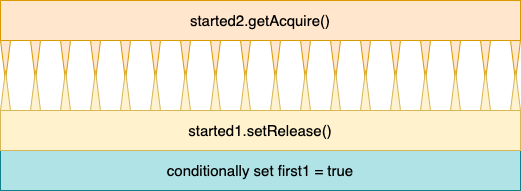

The diagram above was exported from draw.io. Its source (the exported page's mxGraphModel, read from the mxfile embedded in the PNG):
<mxGraphModel dx="946" dy="584" grid="1" gridSize="10" guides="1" tooltips="1" connect="1" arrows="1" fold="1" page="1" pageScale="1" pageWidth="850" pageHeight="1100" math="0" shadow="0">
  <root>
    <mxCell id="0" />
    <mxCell id="1" parent="0" />
    <mxCell id="ugGrOQstR5L4s_zac0gk-53" value="conditionally set first1 = true" style="rounded=0;whiteSpace=wrap;html=1;fillColor=#b0e3e6;strokeColor=#0e8088;fontSize=15;" parent="1" vertex="1">
      <mxGeometry x="180" y="240" width="520" height="40" as="geometry" />
    </mxCell>
    <mxCell id="ugGrOQstR5L4s_zac0gk-1" value="started2.getAcquire()" style="rounded=0;whiteSpace=wrap;html=1;fillColor=#ffe6cc;strokeColor=#d79b00;fontSize=15;" parent="1" vertex="1">
      <mxGeometry x="180" y="90" width="520" height="40" as="geometry" />
    </mxCell>
    <mxCell id="-HgeQT6ilEQTKK5qact2-1" value="" style="group" parent="1" vertex="1" connectable="0">
      <mxGeometry x="180" y="130" width="520" height="40" as="geometry" />
    </mxCell>
    <mxCell id="ugGrOQstR5L4s_zac0gk-2" value="" style="triangle;whiteSpace=wrap;html=1;direction=south;fillColor=#ffe6cc;strokeColor=#d79b00;" parent="-HgeQT6ilEQTKK5qact2-1" vertex="1">
      <mxGeometry width="10" height="40" as="geometry" />
    </mxCell>
    <mxCell id="cBVyUDvvDOi_Fv5vH1XP-8" value="" style="triangle;whiteSpace=wrap;html=1;direction=south;fillColor=#ffe6cc;strokeColor=#d79b00;" parent="-HgeQT6ilEQTKK5qact2-1" vertex="1">
      <mxGeometry x="30" width="10" height="40" as="geometry" />
    </mxCell>
    <mxCell id="cBVyUDvvDOi_Fv5vH1XP-10" value="" style="triangle;whiteSpace=wrap;html=1;direction=south;fillColor=#ffe6cc;strokeColor=#d79b00;" parent="-HgeQT6ilEQTKK5qact2-1" vertex="1">
      <mxGeometry x="60" width="10" height="40" as="geometry" />
    </mxCell>
    <mxCell id="cBVyUDvvDOi_Fv5vH1XP-11" value="" style="triangle;whiteSpace=wrap;html=1;direction=south;fillColor=#ffe6cc;strokeColor=#d79b00;" parent="-HgeQT6ilEQTKK5qact2-1" vertex="1">
      <mxGeometry x="90" width="10" height="40" as="geometry" />
    </mxCell>
    <mxCell id="cBVyUDvvDOi_Fv5vH1XP-12" value="" style="triangle;whiteSpace=wrap;html=1;direction=south;fillColor=#ffe6cc;strokeColor=#d79b00;" parent="-HgeQT6ilEQTKK5qact2-1" vertex="1">
      <mxGeometry x="120" width="10" height="40" as="geometry" />
    </mxCell>
    <mxCell id="cBVyUDvvDOi_Fv5vH1XP-13" value="" style="triangle;whiteSpace=wrap;html=1;direction=south;fillColor=#ffe6cc;strokeColor=#d79b00;" parent="-HgeQT6ilEQTKK5qact2-1" vertex="1">
      <mxGeometry x="150" width="10" height="40" as="geometry" />
    </mxCell>
    <mxCell id="cBVyUDvvDOi_Fv5vH1XP-14" value="" style="triangle;whiteSpace=wrap;html=1;direction=south;fillColor=#ffe6cc;strokeColor=#d79b00;" parent="-HgeQT6ilEQTKK5qact2-1" vertex="1">
      <mxGeometry x="180" width="10" height="40" as="geometry" />
    </mxCell>
    <mxCell id="cBVyUDvvDOi_Fv5vH1XP-15" value="" style="triangle;whiteSpace=wrap;html=1;direction=south;fillColor=#ffe6cc;strokeColor=#d79b00;" parent="-HgeQT6ilEQTKK5qact2-1" vertex="1">
      <mxGeometry x="210" width="10" height="40" as="geometry" />
    </mxCell>
    <mxCell id="cBVyUDvvDOi_Fv5vH1XP-16" value="" style="triangle;whiteSpace=wrap;html=1;direction=south;fillColor=#ffe6cc;strokeColor=#d79b00;" parent="-HgeQT6ilEQTKK5qact2-1" vertex="1">
      <mxGeometry x="240" width="10" height="40" as="geometry" />
    </mxCell>
    <mxCell id="cBVyUDvvDOi_Fv5vH1XP-17" value="" style="triangle;whiteSpace=wrap;html=1;direction=south;fillColor=#ffe6cc;strokeColor=#d79b00;" parent="-HgeQT6ilEQTKK5qact2-1" vertex="1">
      <mxGeometry x="270" width="10" height="40" as="geometry" />
    </mxCell>
    <mxCell id="cBVyUDvvDOi_Fv5vH1XP-18" value="" style="triangle;whiteSpace=wrap;html=1;direction=south;fillColor=#ffe6cc;strokeColor=#d79b00;" parent="-HgeQT6ilEQTKK5qact2-1" vertex="1">
      <mxGeometry x="300" width="10" height="40" as="geometry" />
    </mxCell>
    <mxCell id="cBVyUDvvDOi_Fv5vH1XP-19" value="" style="triangle;whiteSpace=wrap;html=1;direction=south;fillColor=#ffe6cc;strokeColor=#d79b00;" parent="-HgeQT6ilEQTKK5qact2-1" vertex="1">
      <mxGeometry x="330" width="10" height="40" as="geometry" />
    </mxCell>
    <mxCell id="cBVyUDvvDOi_Fv5vH1XP-20" value="" style="triangle;whiteSpace=wrap;html=1;direction=south;fillColor=#ffe6cc;strokeColor=#d79b00;" parent="-HgeQT6ilEQTKK5qact2-1" vertex="1">
      <mxGeometry x="360" width="10" height="40" as="geometry" />
    </mxCell>
    <mxCell id="cBVyUDvvDOi_Fv5vH1XP-21" value="" style="triangle;whiteSpace=wrap;html=1;direction=south;fillColor=#ffe6cc;strokeColor=#d79b00;" parent="-HgeQT6ilEQTKK5qact2-1" vertex="1">
      <mxGeometry x="390" width="10" height="40" as="geometry" />
    </mxCell>
    <mxCell id="cBVyUDvvDOi_Fv5vH1XP-22" value="" style="triangle;whiteSpace=wrap;html=1;direction=south;fillColor=#ffe6cc;strokeColor=#d79b00;" parent="-HgeQT6ilEQTKK5qact2-1" vertex="1">
      <mxGeometry x="420" width="10" height="40" as="geometry" />
    </mxCell>
    <mxCell id="cBVyUDvvDOi_Fv5vH1XP-23" value="" style="triangle;whiteSpace=wrap;html=1;direction=south;fillColor=#ffe6cc;strokeColor=#d79b00;" parent="-HgeQT6ilEQTKK5qact2-1" vertex="1">
      <mxGeometry x="450" width="10" height="40" as="geometry" />
    </mxCell>
    <mxCell id="cBVyUDvvDOi_Fv5vH1XP-24" value="" style="triangle;whiteSpace=wrap;html=1;direction=south;fillColor=#ffe6cc;strokeColor=#d79b00;" parent="-HgeQT6ilEQTKK5qact2-1" vertex="1">
      <mxGeometry x="480" width="10" height="40" as="geometry" />
    </mxCell>
    <mxCell id="cBVyUDvvDOi_Fv5vH1XP-25" value="" style="triangle;whiteSpace=wrap;html=1;direction=south;fillColor=#ffe6cc;strokeColor=#d79b00;" parent="-HgeQT6ilEQTKK5qact2-1" vertex="1">
      <mxGeometry x="510" width="10" height="40" as="geometry" />
    </mxCell>
    <mxCell id="-HgeQT6ilEQTKK5qact2-21" value="started1.setRelease()" style="rounded=0;whiteSpace=wrap;html=1;fillColor=#fff2cc;strokeColor=#d6b656;fontSize=15;" parent="1" vertex="1">
      <mxGeometry x="180" y="200" width="520" height="40" as="geometry" />
    </mxCell>
    <mxCell id="-HgeQT6ilEQTKK5qact2-3" value="" style="triangle;whiteSpace=wrap;html=1;direction=south;fillColor=#fff2cc;strokeColor=#d6b656;rotation=-180;container=0;" parent="1" vertex="1">
      <mxGeometry x="690" y="160" width="10" height="40" as="geometry" />
    </mxCell>
    <mxCell id="-HgeQT6ilEQTKK5qact2-4" value="" style="triangle;whiteSpace=wrap;html=1;direction=south;fillColor=#fff2cc;strokeColor=#d6b656;rotation=-180;container=0;" parent="1" vertex="1">
      <mxGeometry x="660" y="160" width="10" height="40" as="geometry" />
    </mxCell>
    <mxCell id="-HgeQT6ilEQTKK5qact2-5" value="" style="triangle;whiteSpace=wrap;html=1;direction=south;fillColor=#fff2cc;strokeColor=#d6b656;rotation=-180;container=0;" parent="1" vertex="1">
      <mxGeometry x="630" y="160" width="10" height="40" as="geometry" />
    </mxCell>
    <mxCell id="-HgeQT6ilEQTKK5qact2-6" value="" style="triangle;whiteSpace=wrap;html=1;direction=south;fillColor=#fff2cc;strokeColor=#d6b656;rotation=-180;container=0;" parent="1" vertex="1">
      <mxGeometry x="600" y="160" width="10" height="40" as="geometry" />
    </mxCell>
    <mxCell id="-HgeQT6ilEQTKK5qact2-7" value="" style="triangle;whiteSpace=wrap;html=1;direction=south;fillColor=#fff2cc;strokeColor=#d6b656;rotation=-180;container=0;" parent="1" vertex="1">
      <mxGeometry x="570" y="160" width="10" height="40" as="geometry" />
    </mxCell>
    <mxCell id="-HgeQT6ilEQTKK5qact2-8" value="" style="triangle;whiteSpace=wrap;html=1;direction=south;fillColor=#fff2cc;strokeColor=#d6b656;rotation=-180;container=0;" parent="1" vertex="1">
      <mxGeometry x="540" y="160" width="10" height="40" as="geometry" />
    </mxCell>
    <mxCell id="-HgeQT6ilEQTKK5qact2-9" value="" style="triangle;whiteSpace=wrap;html=1;direction=south;fillColor=#fff2cc;strokeColor=#d6b656;rotation=-180;container=0;" parent="1" vertex="1">
      <mxGeometry x="510" y="160" width="10" height="40" as="geometry" />
    </mxCell>
    <mxCell id="-HgeQT6ilEQTKK5qact2-10" value="" style="triangle;whiteSpace=wrap;html=1;direction=south;fillColor=#fff2cc;strokeColor=#d6b656;rotation=-180;container=0;" parent="1" vertex="1">
      <mxGeometry x="480" y="160" width="10" height="40" as="geometry" />
    </mxCell>
    <mxCell id="-HgeQT6ilEQTKK5qact2-11" value="" style="triangle;whiteSpace=wrap;html=1;direction=south;fillColor=#fff2cc;strokeColor=#d6b656;rotation=-180;container=0;" parent="1" vertex="1">
      <mxGeometry x="450" y="160" width="10" height="40" as="geometry" />
    </mxCell>
    <mxCell id="-HgeQT6ilEQTKK5qact2-12" value="" style="triangle;whiteSpace=wrap;html=1;direction=south;fillColor=#fff2cc;strokeColor=#d6b656;rotation=-180;container=0;" parent="1" vertex="1">
      <mxGeometry x="420" y="160" width="10" height="40" as="geometry" />
    </mxCell>
    <mxCell id="-HgeQT6ilEQTKK5qact2-13" value="" style="triangle;whiteSpace=wrap;html=1;direction=south;fillColor=#fff2cc;strokeColor=#d6b656;rotation=-180;container=0;" parent="1" vertex="1">
      <mxGeometry x="390" y="160" width="10" height="40" as="geometry" />
    </mxCell>
    <mxCell id="-HgeQT6ilEQTKK5qact2-14" value="" style="triangle;whiteSpace=wrap;html=1;direction=south;fillColor=#fff2cc;strokeColor=#d6b656;rotation=-180;container=0;" parent="1" vertex="1">
      <mxGeometry x="360" y="160" width="10" height="40" as="geometry" />
    </mxCell>
    <mxCell id="-HgeQT6ilEQTKK5qact2-15" value="" style="triangle;whiteSpace=wrap;html=1;direction=south;fillColor=#fff2cc;strokeColor=#d6b656;rotation=-180;container=0;" parent="1" vertex="1">
      <mxGeometry x="330" y="160" width="10" height="40" as="geometry" />
    </mxCell>
    <mxCell id="-HgeQT6ilEQTKK5qact2-16" value="" style="triangle;whiteSpace=wrap;html=1;direction=south;fillColor=#fff2cc;strokeColor=#d6b656;rotation=-180;container=0;" parent="1" vertex="1">
      <mxGeometry x="300" y="160" width="10" height="40" as="geometry" />
    </mxCell>
    <mxCell id="-HgeQT6ilEQTKK5qact2-17" value="" style="triangle;whiteSpace=wrap;html=1;direction=south;fillColor=#fff2cc;strokeColor=#d6b656;rotation=-180;container=0;" parent="1" vertex="1">
      <mxGeometry x="270" y="160" width="10" height="40" as="geometry" />
    </mxCell>
    <mxCell id="-HgeQT6ilEQTKK5qact2-18" value="" style="triangle;whiteSpace=wrap;html=1;direction=south;fillColor=#fff2cc;strokeColor=#d6b656;rotation=-180;container=0;" parent="1" vertex="1">
      <mxGeometry x="240" y="160" width="10" height="40" as="geometry" />
    </mxCell>
    <mxCell id="-HgeQT6ilEQTKK5qact2-19" value="" style="triangle;whiteSpace=wrap;html=1;direction=south;fillColor=#fff2cc;strokeColor=#d6b656;rotation=-180;container=0;" parent="1" vertex="1">
      <mxGeometry x="210" y="160" width="10" height="40" as="geometry" />
    </mxCell>
    <mxCell id="-HgeQT6ilEQTKK5qact2-20" value="" style="triangle;whiteSpace=wrap;html=1;direction=south;fillColor=#fff2cc;strokeColor=#d6b656;rotation=-180;container=0;" parent="1" vertex="1">
      <mxGeometry x="180" y="160" width="10" height="40" as="geometry" />
    </mxCell>
  </root>
</mxGraphModel>